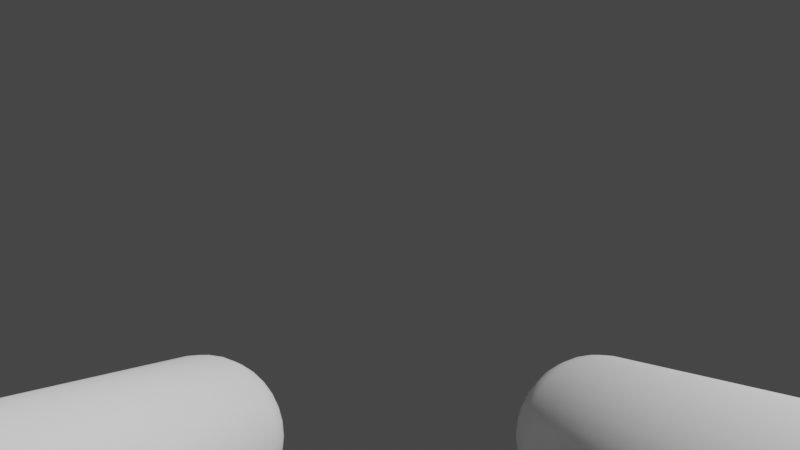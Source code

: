 # Source: CameraViewArms.blend  (saved by Blender 2.91.10; exported with 4.5.12 LTS)
import bpy
from mathutils import Matrix  # noqa: F401  (used for matrix-valued properties, if any)

bpy.ops.wm.read_factory_settings(use_empty=True)
scene = bpy.context.scene
scene.name = 'Scene'

# ---- collections
col_collection = bpy.data.collections.new('Collection'); scene.collection.children.link(col_collection)

# ---- materials (node trees are filled in below, after node groups)
mat_cameraarms = bpy.data.materials.new('CameraArms')
mat_cameraarms.alpha_threshold = 0.0
mat_cameraarms.use_transparent_shadow = False
mat_cameraarms.line_color = (0.0, 0.0, 0.0, 1.0)

# ---- material node trees

# ---- world
world_world = bpy.data.worlds.new('World'); scene.world = world_world
world_world.use_nodes = True; world_world.node_tree.nodes.clear()
_N = world_world.node_tree.nodes; _L = world_world.node_tree.links
n0 = _N.new('ShaderNodeOutputWorld'); n0.name = 'World Output'; n0.location = (300, 300)
n1 = _N.new('ShaderNodeBackground'); n1.name = 'Background'; n1.location = (10, 300)
n1.inputs[0].default_value = (0.05088, 0.05088, 0.05088, 1.0)
_L.new(n1.outputs[0], n0.inputs[0])
n0.is_active_output = True
world_world.color = (0.05088, 0.05088, 0.05088)
world_world.use_sun_shadow = False
world_world.sun_shadow_jitter_overblur = 0.0

# ---- cameras
cam_camera_001 = bpy.data.cameras.new('Camera.001')

# ---- meshes
me_cylinder = bpy.data.meshes.new('Cylinder')
me_cylinder.from_pydata([(0.3247, 0.3597, -0.2118), (0.563, -0.3597, -0.2118), (0.3497, 0.3681, -0.2145), (0.5881, -0.3514, -0.2144), (0.3737, 0.3761, -0.2222), (0.6123, -0.3434, -0.2221), (0.3959, 0.3835, -0.2347), (0.6345, -0.336, -0.2346), (0.4153, 0.3899, -0.2515), (0.6541, -0.3296, -0.2515), (0.4312, 0.3952, -0.2719), (0.6701, -0.3243, -0.2721), (0.4431, 0.3992, -0.2953), (0.682, -0.3203, -0.2955), (0.4504, 0.4016, -0.3206), (0.6893, -0.3179, -0.321), (0.4528, 0.4024, -0.3469), (0.6918, -0.3171, -0.3474), (0.4504, 0.4016, -0.3733), (0.6893, -0.3179, -0.3739), (0.4431, 0.3992, -0.3986), (0.682, -0.3203, -0.3993), (0.4312, 0.3952, -0.4219), (0.6701, -0.3243, -0.4228), (0.4153, 0.3899, -0.4424), (0.6541, -0.3296, -0.4433), (0.3959, 0.3835, -0.4592), (0.6345, -0.336, -0.4602), (0.3737, 0.3761, -0.4716), (0.6123, -0.3434, -0.4728), (0.3497, 0.3681, -0.4793), (0.5881, -0.3514, -0.4805), (0.3247, 0.3598, -0.4819), (0.563, -0.3597, -0.4831), (0.2997, 0.3515, -0.4793), (0.5379, -0.3681, -0.4805), (0.2757, 0.3435, -0.4716), (0.5137, -0.3761, -0.4728), (0.2535, 0.3362, -0.4592), (0.4914, -0.3834, -0.4602), (0.2341, 0.3297, -0.4424), (0.4719, -0.3899, -0.4433), (0.2182, 0.3244, -0.4219), (0.4559, -0.3952, -0.4228), (0.2063, 0.3205, -0.3986), (0.444, -0.3991, -0.3993), (0.1991, 0.318, -0.3733), (0.4367, -0.4016, -0.3739), (0.1966, 0.3172, -0.3469), (0.4342, -0.4024, -0.3474), (0.1991, 0.318, -0.3206), (0.4367, -0.4016, -0.321), (0.2063, 0.3205, -0.2953), (0.444, -0.3991, -0.2955), (0.2182, 0.3244, -0.2719), (0.4559, -0.3952, -0.2721), (0.2341, 0.3297, -0.2515), (0.4719, -0.3899, -0.2515), (0.2535, 0.3362, -0.2347), (0.4914, -0.3834, -0.2346), (0.2757, 0.3435, -0.2222), (0.5137, -0.3761, -0.2221), (0.2997, 0.3515, -0.2145), (0.5379, -0.3681, -0.2144), (0.3247, 0.3599, -0.212), (0.3164, 0.3848, -0.2146), (0.2893, 0.4659, -0.2718), (0.3408, 0.3929, -0.2172), (0.3314, 0.4163, -0.2247), (0.3217, 0.4376, -0.2368), (0.3122, 0.4559, -0.2532), (0.3031, 0.4705, -0.2732), (0.2949, 0.4808, -0.296), (0.2878, 0.4865, -0.3207), (0.3642, 0.4007, -0.2247), (0.3535, 0.4237, -0.2317), (0.3416, 0.4442, -0.2432), (0.3291, 0.4615, -0.2586), (0.3164, 0.4749, -0.2774), (0.3041, 0.4839, -0.2989), (0.2925, 0.4881, -0.3222), (0.3858, 0.4079, -0.2368), (0.3738, 0.4305, -0.2432), (0.3599, 0.4503, -0.2535), (0.3447, 0.4667, -0.2674), (0.3287, 0.479, -0.2843), (0.3125, 0.4867, -0.3037), (0.2968, 0.4895, -0.3246), (0.4048, 0.4142, -0.2532), (0.3917, 0.4364, -0.2586), (0.376, 0.4557, -0.2674), (0.3583, 0.4713, -0.2792), (0.3394, 0.4826, -0.2936), (0.3199, 0.4891, -0.3101), (0.3006, 0.4908, -0.3279), (0.4203, 0.4194, -0.2732), (0.4063, 0.4413, -0.2774), (0.3892, 0.4601, -0.2843), (0.3696, 0.475, -0.2936), (0.3482, 0.4855, -0.3049), (0.326, 0.4912, -0.3178), (0.3037, 0.4918, -0.3318), (0.4319, 0.4233, -0.296), (0.4172, 0.445, -0.2989), (0.399, 0.4634, -0.3037), (0.3779, 0.4778, -0.3101), (0.3548, 0.4877, -0.3178), (0.3305, 0.4927, -0.3267), (0.306, 0.4926, -0.3364), (0.439, 0.4257, -0.3207), (0.4239, 0.4472, -0.3222), (0.405, 0.4654, -0.3246), (0.383, 0.4795, -0.3279), (0.3588, 0.489, -0.3318), (0.3332, 0.4936, -0.3364), (0.3074, 0.493, -0.3413), (0.4414, 0.4265, -0.3464), (0.4262, 0.4479, -0.3464), (0.407, 0.4661, -0.3464), (0.3847, 0.4801, -0.3464), (0.3601, 0.4895, -0.3464), (0.3342, 0.4939, -0.3464), (0.3079, 0.4932, -0.3464), (0.439, 0.4257, -0.3721), (0.4239, 0.4472, -0.3706), (0.405, 0.4654, -0.3682), (0.383, 0.4795, -0.3649), (0.3588, 0.489, -0.361), (0.3332, 0.4936, -0.3564), (0.3074, 0.493, -0.3515), (0.4319, 0.4233, -0.3968), (0.4172, 0.445, -0.3939), (0.399, 0.4634, -0.3892), (0.3779, 0.4778, -0.3828), (0.3548, 0.4877, -0.375), (0.3305, 0.4927, -0.3661), (0.306, 0.4926, -0.3564), (0.4203, 0.4194, -0.4196), (0.4063, 0.4413, -0.4154), (0.3892, 0.4601, -0.4085), (0.3696, 0.475, -0.3992), (0.3482, 0.4855, -0.3879), (0.326, 0.4912, -0.375), (0.3037, 0.4918, -0.361), (0.4048, 0.4142, -0.4396), (0.3917, 0.4364, -0.4342), (0.376, 0.4557, -0.4254), (0.3583, 0.4713, -0.4136), (0.3394, 0.4826, -0.3992), (0.3199, 0.4891, -0.3828), (0.3006, 0.4908, -0.3649), (0.3858, 0.4079, -0.456), (0.3738, 0.4305, -0.4496), (0.3599, 0.4503, -0.4393), (0.3447, 0.4667, -0.4254), (0.3287, 0.479, -0.4085), (0.3125, 0.4867, -0.3892), (0.2968, 0.4895, -0.3682), (0.2822, 0.4873, -0.3464), (0.3642, 0.4007, -0.4682), (0.3535, 0.4237, -0.4611), (0.3416, 0.4442, -0.4496), (0.3291, 0.4615, -0.4342), (0.3164, 0.4749, -0.4154), (0.3041, 0.4839, -0.3939), (0.2925, 0.4881, -0.3706), (0.3408, 0.3929, -0.4757), (0.3314, 0.4163, -0.4682), (0.3217, 0.4376, -0.456), (0.3122, 0.4559, -0.4396), (0.3031, 0.4705, -0.4196), (0.2949, 0.4808, -0.3968), (0.2878, 0.4865, -0.3721), (0.3164, 0.3848, -0.4782), (0.3084, 0.4087, -0.4705), (0.3011, 0.4307, -0.4581), (0.2946, 0.45, -0.4414), (0.2893, 0.4659, -0.4211), (0.2854, 0.4776, -0.3978), (0.283, 0.4849, -0.3726), (0.292, 0.3766, -0.4757), (0.2854, 0.401, -0.4682), (0.2804, 0.4238, -0.456), (0.277, 0.4441, -0.4396), (0.2755, 0.4613, -0.4196), (0.2759, 0.4745, -0.3968), (0.2781, 0.4833, -0.3721), (0.2686, 0.3688, -0.4682), (0.2634, 0.3936, -0.4611), (0.2605, 0.4172, -0.4496), (0.2601, 0.4385, -0.4342), (0.2622, 0.4568, -0.4154), (0.2667, 0.4714, -0.3939), (0.2735, 0.4817, -0.3706), (0.2469, 0.3616, -0.456), (0.243, 0.3868, -0.4496), (0.2422, 0.4111, -0.4393), (0.2446, 0.4333, -0.4254), (0.25, 0.4527, -0.4085), (0.2583, 0.4686, -0.3892), (0.2692, 0.4803, -0.3682), (0.228, 0.3553, -0.4396), (0.2252, 0.3809, -0.4342), (0.2261, 0.4057, -0.4254), (0.2309, 0.4288, -0.4136), (0.2393, 0.4492, -0.3992), (0.2509, 0.4661, -0.3828), (0.2654, 0.479, -0.3649), (0.2125, 0.3501, -0.4196), (0.2105, 0.376, -0.4154), (0.213, 0.4013, -0.4085), (0.2197, 0.425, -0.3992), (0.2305, 0.4462, -0.3879), (0.2449, 0.4641, -0.375), (0.2623, 0.478, -0.361), (0.2009, 0.3462, -0.3968), (0.1996, 0.3724, -0.3939), (0.2032, 0.398, -0.3892), (0.2114, 0.4222, -0.3828), (0.2239, 0.444, -0.375), (0.2403, 0.4626, -0.3661), (0.26, 0.4772, -0.3564), (0.1938, 0.3439, -0.3721), (0.1929, 0.3701, -0.3706), (0.1971, 0.396, -0.3682), (0.2062, 0.4205, -0.3649), (0.2199, 0.4427, -0.361), (0.2376, 0.4617, -0.3564), (0.2586, 0.4768, -0.3515), (0.1914, 0.3431, -0.3464), (0.1907, 0.3694, -0.3464), (0.1951, 0.3953, -0.3464), (0.2045, 0.4199, -0.3464), (0.2185, 0.4422, -0.3464), (0.2366, 0.4614, -0.3464), (0.2581, 0.4766, -0.3464), (0.1938, 0.3439, -0.3207), (0.1929, 0.3701, -0.3222), (0.1971, 0.396, -0.3246), (0.2062, 0.4205, -0.3279), (0.2199, 0.4427, -0.3318), (0.2376, 0.4617, -0.3364), (0.2586, 0.4768, -0.3413), (0.2009, 0.3462, -0.296), (0.1996, 0.3724, -0.2989), (0.2032, 0.398, -0.3037), (0.2114, 0.4222, -0.3101), (0.2239, 0.444, -0.3178), (0.2403, 0.4626, -0.3267), (0.26, 0.4772, -0.3364), (0.2125, 0.3501, -0.2732), (0.2105, 0.376, -0.2774), (0.213, 0.4013, -0.2843), (0.2197, 0.425, -0.2936), (0.2305, 0.4462, -0.3049), (0.2449, 0.4641, -0.3178), (0.2623, 0.478, -0.3318), (0.228, 0.3553, -0.2532), (0.2252, 0.3809, -0.2586), (0.2261, 0.4057, -0.2674), (0.2309, 0.4288, -0.2792), (0.2393, 0.4492, -0.2936), (0.2509, 0.4661, -0.3101), (0.2654, 0.479, -0.3279), (0.2469, 0.3616, -0.2368), (0.243, 0.3868, -0.2432), (0.2422, 0.4111, -0.2535), (0.2446, 0.4333, -0.2674), (0.25, 0.4527, -0.2843), (0.2583, 0.4686, -0.3037), (0.2692, 0.4803, -0.3246), (0.2686, 0.3688, -0.2247), (0.2634, 0.3936, -0.2317), (0.2605, 0.4172, -0.2432), (0.2601, 0.4385, -0.2586), (0.2622, 0.4568, -0.2774), (0.2667, 0.4714, -0.2989), (0.2735, 0.4817, -0.3222), (0.292, 0.3766, -0.2172), (0.2854, 0.401, -0.2247), (0.2804, 0.4238, -0.2368), (0.277, 0.4441, -0.2532), (0.2755, 0.4613, -0.2732), (0.2759, 0.4745, -0.296), (0.2781, 0.4833, -0.3207), (0.3084, 0.4087, -0.2223), (0.3011, 0.4307, -0.2347), (0.2946, 0.45, -0.2514), (0.2854, 0.4776, -0.295), (0.283, 0.4849, -0.3202)], [], [(0, 1, 3, 2), (2, 3, 5, 4), (4, 5, 7, 6), (6, 7, 9, 8), (8, 9, 11, 10), (10, 11, 13, 12), (12, 13, 15, 14), (14, 15, 17, 16), (16, 17, 19, 18), (18, 19, 21, 20), (20, 21, 23, 22), (22, 23, 25, 24), (24, 25, 27, 26), (26, 27, 29, 28), (28, 29, 31, 30), (30, 31, 33, 32), (32, 33, 35, 34), (34, 35, 37, 36), (36, 37, 39, 38), (38, 39, 41, 40), (40, 41, 43, 42), (42, 43, 45, 44), (44, 45, 47, 46), (46, 47, 49, 48), (48, 49, 51, 50), (50, 51, 53, 52), (52, 53, 55, 54), (54, 55, 57, 56), (56, 57, 59, 58), (58, 59, 61, 60), (3, 1, 63, 61, 59, 57, 55, 53, 51, 49, 47, 45, 43, 41, 39, 37, 35, 33, 31, 29, 27, 25, 23, 21, 19, 17, 15, 13, 11, 9, 7, 5), (60, 61, 63, 62), (62, 63, 1, 0), (287, 286, 69, 70), (66, 287, 70, 71), (288, 66, 71, 72), (289, 288, 72, 73), (158, 289, 73), (65, 64, 2, 67), (285, 65, 67, 68), (286, 285, 68, 69), (69, 68, 75, 76), (70, 69, 76, 77), (71, 70, 77, 78), (72, 71, 78, 79), (73, 72, 79, 80), (158, 73, 80), (67, 2, 4, 74), (68, 67, 74, 75), (80, 79, 86, 87), (158, 80, 87), (74, 4, 6, 81), (75, 74, 81, 82), (76, 75, 82, 83), (77, 76, 83, 84), (78, 77, 84, 85), (79, 78, 85, 86), (83, 82, 89, 90), (84, 83, 90, 91), (85, 84, 91, 92), (86, 85, 92, 93), (87, 86, 93, 94), (158, 87, 94), (81, 6, 8, 88), (82, 81, 88, 89), (94, 93, 100, 101), (158, 94, 101), (88, 8, 10, 95), (89, 88, 95, 96), (90, 89, 96, 97), (91, 90, 97, 98), (92, 91, 98, 99), (93, 92, 99, 100), (98, 97, 104, 105), (99, 98, 105, 106), (100, 99, 106, 107), (101, 100, 107, 108), (158, 101, 108), (95, 10, 12, 102), (96, 95, 102, 103), (97, 96, 103, 104), (158, 108, 115), (102, 12, 14, 109), (103, 102, 109, 110), (104, 103, 110, 111), (105, 104, 111, 112), (106, 105, 112, 113), (107, 106, 113, 114), (108, 107, 114, 115), (113, 112, 119, 120), (114, 113, 120, 121), (115, 114, 121, 122), (158, 115, 122), (109, 14, 16, 116), (110, 109, 116, 117), (111, 110, 117, 118), (112, 111, 118, 119), (116, 16, 18, 123), (117, 116, 123, 124), (118, 117, 124, 125), (119, 118, 125, 126), (120, 119, 126, 127), (121, 120, 127, 128), (122, 121, 128, 129), (158, 122, 129), (127, 126, 133, 134), (128, 127, 134, 135), (129, 128, 135, 136), (158, 129, 136), (123, 18, 20, 130), (124, 123, 130, 131), (125, 124, 131, 132), (126, 125, 132, 133), (131, 130, 137, 138), (132, 131, 138, 139), (133, 132, 139, 140), (134, 133, 140, 141), (135, 134, 141, 142), (136, 135, 142, 143), (158, 136, 143), (130, 20, 22, 137), (142, 141, 148, 149), (143, 142, 149, 150), (158, 143, 150), (137, 22, 24, 144), (138, 137, 144, 145), (139, 138, 145, 146), (140, 139, 146, 147), (141, 140, 147, 148), (145, 144, 151, 152), (146, 145, 152, 153), (147, 146, 153, 154), (148, 147, 154, 155), (149, 148, 155, 156), (150, 149, 156, 157), (158, 150, 157), (144, 24, 26, 151), (156, 155, 163, 164), (157, 156, 164, 165), (158, 157, 165), (151, 26, 28, 159), (152, 151, 159, 160), (153, 152, 160, 161), (154, 153, 161, 162), (155, 154, 162, 163), (161, 160, 167, 168), (162, 161, 168, 169), (163, 162, 169, 170), (164, 163, 170, 171), (165, 164, 171, 172), (158, 165, 172), (159, 28, 30, 166), (160, 159, 166, 167), (172, 171, 178, 179), (158, 172, 179), (166, 30, 32, 173), (167, 166, 173, 174), (168, 167, 174, 175), (169, 168, 175, 176), (170, 169, 176, 177), (171, 170, 177, 178), (176, 175, 182, 183), (177, 176, 183, 184), (178, 177, 184, 185), (179, 178, 185, 186), (158, 179, 186), (173, 32, 34, 180), (174, 173, 180, 181), (175, 174, 181, 182), (158, 186, 193), (180, 34, 36, 187), (181, 180, 187, 188), (182, 181, 188, 189), (183, 182, 189, 190), (184, 183, 190, 191), (185, 184, 191, 192), (186, 185, 192, 193), (190, 189, 196, 197), (191, 190, 197, 198), (192, 191, 198, 199), (193, 192, 199, 200), (158, 193, 200), (187, 36, 38, 194), (188, 187, 194, 195), (189, 188, 195, 196), (158, 200, 207), (194, 38, 40, 201), (195, 194, 201, 202), (196, 195, 202, 203), (197, 196, 203, 204), (198, 197, 204, 205), (199, 198, 205, 206), (200, 199, 206, 207), (205, 204, 211, 212), (206, 205, 212, 213), (207, 206, 213, 214), (158, 207, 214), (201, 40, 42, 208), (202, 201, 208, 209), (203, 202, 209, 210), (204, 203, 210, 211), (208, 42, 44, 215), (209, 208, 215, 216), (210, 209, 216, 217), (211, 210, 217, 218), (212, 211, 218, 219), (213, 212, 219, 220), (214, 213, 220, 221), (158, 214, 221), (219, 218, 225, 226), (220, 219, 226, 227), (221, 220, 227, 228), (158, 221, 228), (215, 44, 46, 222), (216, 215, 222, 223), (217, 216, 223, 224), (218, 217, 224, 225), (223, 222, 229, 230), (224, 223, 230, 231), (225, 224, 231, 232), (226, 225, 232, 233), (227, 226, 233, 234), (228, 227, 234, 235), (158, 228, 235), (222, 46, 48, 229), (234, 233, 240, 241), (235, 234, 241, 242), (158, 235, 242), (229, 48, 50, 236), (230, 229, 236, 237), (231, 230, 237, 238), (232, 231, 238, 239), (233, 232, 239, 240), (238, 237, 244, 245), (239, 238, 245, 246), (240, 239, 246, 247), (241, 240, 247, 248), (242, 241, 248, 249), (158, 242, 249), (236, 50, 52, 243), (237, 236, 243, 244), (249, 248, 255, 256), (158, 249, 256), (243, 52, 54, 250), (244, 243, 250, 251), (245, 244, 251, 252), (246, 245, 252, 253), (247, 246, 253, 254), (248, 247, 254, 255), (252, 251, 258, 259), (253, 252, 259, 260), (254, 253, 260, 261), (255, 254, 261, 262), (256, 255, 262, 263), (158, 256, 263), (250, 54, 56, 257), (251, 250, 257, 258), (263, 262, 269, 270), (158, 263, 270), (257, 56, 58, 264), (258, 257, 264, 265), (259, 258, 265, 266), (260, 259, 266, 267), (261, 260, 267, 268), (262, 261, 268, 269), (267, 266, 273, 274), (268, 267, 274, 275), (269, 268, 275, 276), (270, 269, 276, 277), (158, 270, 277), (264, 58, 60, 271), (265, 264, 271, 272), (266, 265, 272, 273), (158, 277, 284), (271, 60, 62, 278), (272, 271, 278, 279), (273, 272, 279, 280), (274, 273, 280, 281), (275, 274, 281, 282), (276, 275, 282, 283), (277, 276, 283, 284), (281, 280, 286, 287), (282, 281, 287, 66), (283, 282, 66, 288), (284, 283, 288, 289), (158, 284, 289), (278, 62, 64, 65), (279, 278, 65, 285), (280, 279, 285, 286)])
me_cylinder.polygons.foreach_set('use_smooth', [True] * 289)
_uv = me_cylinder.uv_layers.new(name='UVMap')
_uv.uv.foreach_set('vector', [0.2589, 0.394, 0.884, 0.3789, 0.8847, 0.4028, 0.2582, 0.4126, 0.2582, 0.4126, 0.8847, 0.4028, 0.8852, 0.4262, 0.2577, 0.431, 0.2577, 0.431, 0.8852, 0.4262, 0.8855, 0.4497, 0.2566, 0.4496, 0.2566, 0.4496, 0.8855, 0.4497, 0.8858, 0.4732, 0.2549, 0.4685, 0.2549, 0.4685, 0.8858, 0.4732, 0.886, 0.4967, 0.2527, 0.4877, 0.2527, 0.4877, 0.886, 0.4967, 0.8861, 0.5203, 0.2499, 0.5073, 0.2499, 0.5073, 0.8861, 0.5203, 0.8861, 0.5439, 0.2463, 0.5274, 0.2463, 0.5274, 0.8861, 0.5439, 0.886, 0.5675, 0.2421, 0.5479, 0.2421, 0.5479, 0.886, 0.5675, 0.8858, 0.5912, 0.2372, 0.5691, 0.2372, 0.5691, 0.8858, 0.5912, 0.8856, 0.615, 0.2315, 0.591, 0.2315, 0.591, 0.8856, 0.615, 0.8853, 0.6389, 0.225, 0.6138, 0.225, 0.6138, 0.8853, 0.6389, 0.885, 0.6629, 0.2178, 0.6375, 0.2178, 0.6375, 0.885, 0.6629, 0.8846, 0.687, 0.21, 0.6622, 0.21, 0.6622, 0.8846, 0.687, 0.8842, 0.7112, 0.2021, 0.688, 0.2021, 0.688, 0.8842, 0.7112, 0.8836, 0.7355, 0.195, 0.715, 0.195, 0.715, 0.8836, 0.7355, 0.8831, 0.7598, 0.1903, 0.743, 0.1752, 0.05594, 0.8621, 0.0001107, 0.864, 0.02425, 0.1822, 0.08336, 0.1822, 0.08336, 0.864, 0.02425, 0.8658, 0.04829, 0.1913, 0.1094, 0.1913, 0.1094, 0.8658, 0.04829, 0.8676, 0.07222, 0.2008, 0.1341, 0.2008, 0.1341, 0.8676, 0.07222, 0.8693, 0.09606, 0.2098, 0.1577, 0.2098, 0.1577, 0.8693, 0.09606, 0.8709, 0.1198, 0.2181, 0.1803, 0.2181, 0.1803, 0.8709, 0.1198, 0.8725, 0.1435, 0.2255, 0.202, 0.2255, 0.202, 0.8725, 0.1435, 0.874, 0.1672, 0.232, 0.223, 0.232, 0.223, 0.874, 0.1672, 0.8755, 0.1907, 0.2376, 0.2434, 0.2376, 0.2434, 0.8755, 0.1907, 0.8769, 0.2142, 0.2424, 0.2632, 0.2424, 0.2632, 0.8769, 0.2142, 0.8782, 0.2377, 0.2466, 0.2826, 0.2466, 0.2826, 0.8782, 0.2377, 0.8794, 0.2612, 0.25, 0.3016, 0.25, 0.3016, 0.8794, 0.2612, 0.8805, 0.2846, 0.2528, 0.3203, 0.2528, 0.3203, 0.8805, 0.2846, 0.8816, 0.308, 0.255, 0.3389, 0.255, 0.3389, 0.8816, 0.308, 0.8825, 0.3315, 0.2566, 0.3573, 0.24, 0.8918, 0.2353, 0.9149, 0.2263, 0.9368, 0.2132, 0.9564, 0.1965, 0.9731, 0.1768, 0.9862, 0.155, 0.9953, 0.1318, 0.9999, 0.1082, 0.9999, 0.08505, 0.9953, 0.06323, 0.9862, 0.04359, 0.9731, 0.02688, 0.9564, 0.01376, 0.9368, 0.004719, 0.9149, 0.0001107, 0.8918, 0.0001107, 0.8682, 0.004719, 0.845, 0.01376, 0.8232, 0.02688, 0.8035, 0.04359, 0.7868, 0.06323, 0.7737, 0.08505, 0.7647, 0.1082, 0.76, 0.1318, 0.76, 0.155, 0.7647, 0.1768, 0.7737, 0.1965, 0.7868, 0.2132, 0.8035, 0.2263, 0.8232, 0.2353, 0.845, 0.24, 0.8682, 0.2566, 0.3573, 0.8825, 0.3315, 0.8833, 0.3549, 0.2577, 0.3756, 0.2577, 0.3756, 0.8833, 0.3549, 0.884, 0.3789, 0.2589, 0.394, 0.1824, 0.3946, 0.2031, 0.3945, 0.2028, 0.4108, 0.1821, 0.41, 0.1587, 0.3946, 0.1824, 0.3946, 0.1821, 0.41, 0.1582, 0.4088, 0.129, 0.3944, 0.1587, 0.3946, 0.1582, 0.4088, 0.1283, 0.407, 0.08409, 0.3936, 0.129, 0.3944, 0.1283, 0.407, 0.08319, 0.4037, 0.2635, 0.7833, 0.2746, 0.7628, 0.2784, 0.7653, 0.2402, 0.3943, 0.2586, 0.394, 0.2582, 0.4126, 0.2401, 0.412, 0.222, 0.3944, 0.2402, 0.3943, 0.2401, 0.412, 0.2218, 0.4115, 0.2031, 0.3945, 0.222, 0.3944, 0.2218, 0.4115, 0.2028, 0.4108, 0.2028, 0.4108, 0.2218, 0.4115, 0.221, 0.4287, 0.2019, 0.4273, 0.1821, 0.41, 0.2028, 0.4108, 0.2019, 0.4273, 0.1811, 0.4255, 0.1582, 0.4088, 0.1821, 0.41, 0.1811, 0.4255, 0.157, 0.4231, 0.1283, 0.407, 0.1582, 0.4088, 0.157, 0.4231, 0.1269, 0.4197, 0.08319, 0.4037, 0.1283, 0.407, 0.1269, 0.4197, 0.08175, 0.4137, 0.2635, 0.7833, 0.2784, 0.7653, 0.2816, 0.7686, 0.2401, 0.412, 0.2582, 0.4126, 0.2577, 0.431, 0.2393, 0.4299, 0.2218, 0.4115, 0.2401, 0.412, 0.2393, 0.4299, 0.221, 0.4287, 0.08175, 0.4137, 0.1269, 0.4197, 0.1253, 0.4324, 0.07975, 0.4237, 0.2635, 0.7833, 0.2816, 0.7686, 0.2842, 0.7724, 0.2393, 0.4299, 0.2577, 0.431, 0.2566, 0.4496, 0.2381, 0.4478, 0.221, 0.4287, 0.2393, 0.4299, 0.2381, 0.4478, 0.2195, 0.446, 0.2019, 0.4273, 0.221, 0.4287, 0.2195, 0.446, 0.2002, 0.4438, 0.1811, 0.4255, 0.2019, 0.4273, 0.2002, 0.4438, 0.1791, 0.4411, 0.157, 0.4231, 0.1811, 0.4255, 0.1791, 0.4411, 0.1552, 0.4375, 0.1269, 0.4197, 0.157, 0.4231, 0.1552, 0.4375, 0.1253, 0.4324, 0.2002, 0.4438, 0.2195, 0.446, 0.2174, 0.4635, 0.1978, 0.4605, 0.1791, 0.4411, 0.2002, 0.4438, 0.1978, 0.4605, 0.1766, 0.4567, 0.1552, 0.4375, 0.1791, 0.4411, 0.1766, 0.4567, 0.1524, 0.4518, 0.1253, 0.4324, 0.1552, 0.4375, 0.1524, 0.4518, 0.1225, 0.445, 0.07975, 0.4237, 0.1253, 0.4324, 0.1225, 0.445, 0.07814, 0.4339, 0.2635, 0.7833, 0.2842, 0.7724, 0.2859, 0.7766, 0.2381, 0.4478, 0.2566, 0.4496, 0.2549, 0.4685, 0.2361, 0.4661, 0.2195, 0.446, 0.2381, 0.4478, 0.2361, 0.4661, 0.2174, 0.4635, 0.07814, 0.4339, 0.1225, 0.445, 0.1189, 0.4576, 0.07503, 0.4435, 0.2635, 0.7833, 0.2859, 0.7766, 0.2868, 0.7811, 0.2361, 0.4661, 0.2549, 0.4685, 0.2527, 0.4877, 0.2336, 0.4846, 0.2174, 0.4635, 0.2361, 0.4661, 0.2336, 0.4846, 0.2145, 0.4813, 0.1978, 0.4605, 0.2174, 0.4635, 0.2145, 0.4813, 0.1947, 0.4773, 0.1766, 0.4567, 0.1978, 0.4605, 0.1947, 0.4773, 0.1732, 0.4725, 0.1524, 0.4518, 0.1766, 0.4567, 0.1732, 0.4725, 0.1489, 0.4663, 0.1225, 0.445, 0.1524, 0.4518, 0.1489, 0.4663, 0.1189, 0.4576, 0.1732, 0.4725, 0.1947, 0.4773, 0.1906, 0.4945, 0.1691, 0.4884, 0.1489, 0.4663, 0.1732, 0.4725, 0.1691, 0.4884, 0.1445, 0.4807, 0.1189, 0.4576, 0.1489, 0.4663, 0.1445, 0.4807, 0.1145, 0.4701, 0.07503, 0.4435, 0.1189, 0.4576, 0.1145, 0.4701, 0.07218, 0.4532, 0.2635, 0.7833, 0.2868, 0.7811, 0.2868, 0.7856, 0.2336, 0.4846, 0.2527, 0.4877, 0.2499, 0.5073, 0.2304, 0.5034, 0.2145, 0.4813, 0.2336, 0.4846, 0.2304, 0.5034, 0.2109, 0.4993, 0.1947, 0.4773, 0.2145, 0.4813, 0.2109, 0.4993, 0.1906, 0.4945, 0.2635, 0.7833, 0.2868, 0.7856, 0.2859, 0.7901, 0.2304, 0.5034, 0.2499, 0.5073, 0.2463, 0.5274, 0.2263, 0.5227, 0.2109, 0.4993, 0.2304, 0.5034, 0.2263, 0.5227, 0.2064, 0.5177, 0.1906, 0.4945, 0.2109, 0.4993, 0.2064, 0.5177, 0.186, 0.5118, 0.1691, 0.4884, 0.1906, 0.4945, 0.186, 0.5118, 0.1638, 0.5046, 0.1445, 0.4807, 0.1691, 0.4884, 0.1638, 0.5046, 0.1391, 0.4953, 0.1145, 0.4701, 0.1445, 0.4807, 0.1391, 0.4953, 0.1093, 0.4824, 0.07218, 0.4532, 0.1145, 0.4701, 0.1093, 0.4824, 0.0679, 0.4623, 0.1391, 0.4953, 0.1638, 0.5046, 0.1577, 0.5209, 0.1327, 0.5098, 0.1093, 0.4824, 0.1391, 0.4953, 0.1327, 0.5098, 0.1031, 0.4946, 0.0679, 0.4623, 0.1093, 0.4824, 0.1031, 0.4946, 0.06295, 0.4711, 0.2635, 0.7833, 0.2859, 0.7901, 0.2842, 0.7943, 0.2263, 0.5227, 0.2463, 0.5274, 0.2421, 0.5479, 0.2215, 0.5424, 0.2064, 0.5177, 0.2263, 0.5227, 0.2215, 0.5424, 0.2011, 0.5365, 0.186, 0.5118, 0.2064, 0.5177, 0.2011, 0.5365, 0.18, 0.5295, 0.1638, 0.5046, 0.186, 0.5118, 0.18, 0.5295, 0.1577, 0.5209, 0.2215, 0.5424, 0.2421, 0.5479, 0.2372, 0.5691, 0.2159, 0.5627, 0.2011, 0.5365, 0.2215, 0.5424, 0.2159, 0.5627, 0.1948, 0.5559, 0.18, 0.5295, 0.2011, 0.5365, 0.1948, 0.5559, 0.1732, 0.5477, 0.1577, 0.5209, 0.18, 0.5295, 0.1732, 0.5477, 0.1503, 0.5375, 0.1327, 0.5098, 0.1577, 0.5209, 0.1503, 0.5375, 0.125, 0.5244, 0.1031, 0.4946, 0.1327, 0.5098, 0.125, 0.5244, 0.09612, 0.5066, 0.06295, 0.4711, 0.1031, 0.4946, 0.09612, 0.5066, 0.05798, 0.4799, 0.2635, 0.7833, 0.2842, 0.7943, 0.2816, 0.7981, 0.125, 0.5244, 0.1503, 0.5375, 0.1418, 0.5543, 0.1161, 0.5389, 0.09612, 0.5066, 0.125, 0.5244, 0.1161, 0.5389, 0.08763, 0.5181, 0.05798, 0.4799, 0.09612, 0.5066, 0.08763, 0.5181, 0.05228, 0.4881, 0.2635, 0.7833, 0.2816, 0.7981, 0.2784, 0.8014, 0.2159, 0.5627, 0.2372, 0.5691, 0.2315, 0.591, 0.2094, 0.5838, 0.1948, 0.5559, 0.2159, 0.5627, 0.2094, 0.5838, 0.1876, 0.5758, 0.1732, 0.5477, 0.1948, 0.5559, 0.1876, 0.5758, 0.1651, 0.5663, 0.1503, 0.5375, 0.1732, 0.5477, 0.1651, 0.5663, 0.1418, 0.5543, 0.1876, 0.5758, 0.2094, 0.5838, 0.202, 0.6057, 0.1791, 0.5965, 0.1651, 0.5663, 0.1876, 0.5758, 0.1791, 0.5965, 0.1557, 0.5855, 0.1418, 0.5543, 0.1651, 0.5663, 0.1557, 0.5855, 0.1315, 0.5716, 0.1161, 0.5389, 0.1418, 0.5543, 0.1315, 0.5716, 0.1059, 0.5535, 0.08763, 0.5181, 0.1161, 0.5389, 0.1059, 0.5535, 0.07793, 0.5293, 0.05228, 0.4881, 0.08763, 0.5181, 0.07793, 0.5293, 0.04539, 0.4952, 0.2635, 0.7833, 0.2784, 0.8014, 0.2746, 0.8039, 0.2094, 0.5838, 0.2315, 0.591, 0.225, 0.6138, 0.202, 0.6057, 0.07793, 0.5293, 0.1059, 0.5535, 0.09359, 0.568, 0.067, 0.5399, 0.04539, 0.4952, 0.07793, 0.5293, 0.067, 0.5399, 0.03775, 0.5015, 0.2635, 0.7833, 0.2746, 0.8039, 0.2704, 0.8057, 0.202, 0.6057, 0.225, 0.6138, 0.2178, 0.6375, 0.1936, 0.6286, 0.1791, 0.5965, 0.202, 0.6057, 0.1936, 0.6286, 0.1695, 0.6183, 0.1557, 0.5855, 0.1791, 0.5965, 0.1695, 0.6183, 0.1448, 0.6056, 0.1315, 0.5716, 0.1557, 0.5855, 0.1448, 0.6056, 0.1196, 0.5892, 0.1059, 0.5535, 0.1315, 0.5716, 0.1196, 0.5892, 0.09359, 0.568, 0.1695, 0.6183, 0.1936, 0.6286, 0.1843, 0.6527, 0.1585, 0.6413, 0.1448, 0.6056, 0.1695, 0.6183, 0.1585, 0.6413, 0.1321, 0.6267, 0.1196, 0.5892, 0.1448, 0.6056, 0.1321, 0.6267, 0.1055, 0.6074, 0.09359, 0.568, 0.1196, 0.5892, 0.1055, 0.6074, 0.07936, 0.5823, 0.067, 0.5399, 0.09359, 0.568, 0.07936, 0.5823, 0.05407, 0.5497, 0.03775, 0.5015, 0.067, 0.5399, 0.05407, 0.5497, 0.02934, 0.507, 0.2635, 0.7833, 0.2704, 0.8057, 0.266, 0.8066, 0.1936, 0.6286, 0.2178, 0.6375, 0.21, 0.6622, 0.1843, 0.6527, 0.05407, 0.5497, 0.07936, 0.5823, 0.06245, 0.5963, 0.03924, 0.5583, 0.02934, 0.507, 0.05407, 0.5497, 0.03924, 0.5583, 0.02021, 0.5114, 0.2635, 0.7833, 0.266, 0.8066, 0.2614, 0.8067, 0.1843, 0.6527, 0.21, 0.6622, 0.2021, 0.688, 0.1744, 0.6786, 0.1585, 0.6413, 0.1843, 0.6527, 0.1744, 0.6786, 0.146, 0.6662, 0.1321, 0.6267, 0.1585, 0.6413, 0.146, 0.6662, 0.1172, 0.6494, 0.1055, 0.6074, 0.1321, 0.6267, 0.1172, 0.6494, 0.08863, 0.6264, 0.07936, 0.5823, 0.1055, 0.6074, 0.08863, 0.6264, 0.06245, 0.5963, 0.1172, 0.6494, 0.146, 0.6662, 0.1319, 0.6941, 0.09959, 0.6743, 0.08863, 0.6264, 0.1172, 0.6494, 0.09959, 0.6743, 0.06785, 0.6466, 0.06245, 0.5963, 0.08863, 0.6264, 0.06785, 0.6466, 0.04181, 0.6097, 0.03924, 0.5583, 0.06245, 0.5963, 0.04181, 0.6097, 0.0224, 0.5654, 0.02021, 0.5114, 0.03924, 0.5583, 0.0224, 0.5654, 0.01037, 0.5147, 0.2635, 0.7833, 0.2614, 0.8067, 0.2569, 0.8058, 0.1744, 0.6786, 0.2021, 0.688, 0.195, 0.715, 0.1644, 0.7068, 0.146, 0.6662, 0.1744, 0.6786, 0.1644, 0.7068, 0.1319, 0.6941, 0.01037, 0.5147, 0.0224, 0.5654, 0.003287, 0.5701, 0.0001107, 0.5162, 0.2635, 0.7833, 0.2569, 0.8058, 0.2527, 0.8041, 0.1644, 0.7068, 0.195, 0.715, 0.1903, 0.743, 0.1552, 0.7388, 0.1319, 0.6941, 0.1644, 0.7068, 0.1552, 0.7388, 0.1164, 0.7263, 0.09959, 0.6743, 0.1319, 0.6941, 0.1164, 0.7263, 0.07766, 0.703, 0.06785, 0.6466, 0.09959, 0.6743, 0.07766, 0.703, 0.04231, 0.668, 0.04181, 0.6097, 0.06785, 0.6466, 0.04231, 0.668, 0.01615, 0.622, 0.0224, 0.5654, 0.04181, 0.6097, 0.01615, 0.622, 0.003287, 0.5701, 0.04401, 0.1426, 0.07164, 0.1073, 0.09468, 0.1314, 0.06873, 0.1595, 0.02479, 0.1848, 0.04401, 0.1426, 0.06873, 0.1595, 0.0474, 0.1941, 0.01552, 0.2306, 0.02479, 0.1848, 0.0474, 0.1941, 0.0325, 0.2341, 0.01397, 0.2777, 0.01552, 0.2306, 0.0325, 0.2341, 0.02309, 0.2788, 0.2635, 0.7833, 0.252, 0.8038, 0.2483, 0.8011, 0.1398, 0.06339, 0.1752, 0.05594, 0.1822, 0.08336, 0.153, 0.0943, 0.1047, 0.08084, 0.1398, 0.06339, 0.153, 0.0943, 0.1234, 0.1099, 0.07164, 0.1073, 0.1047, 0.08084, 0.1234, 0.1099, 0.09468, 0.1314, 0.2635, 0.7833, 0.2483, 0.8011, 0.2451, 0.7979, 0.153, 0.0943, 0.1822, 0.08336, 0.1913, 0.1094, 0.1653, 0.1208, 0.1234, 0.1099, 0.153, 0.0943, 0.1653, 0.1208, 0.1392, 0.135, 0.09468, 0.1314, 0.1234, 0.1099, 0.1392, 0.135, 0.1134, 0.1531, 0.06873, 0.1595, 0.09468, 0.1314, 0.1134, 0.1531, 0.08877, 0.1762, 0.0474, 0.1941, 0.06873, 0.1595, 0.08877, 0.1762, 0.06633, 0.205, 0.0325, 0.2341, 0.0474, 0.1941, 0.06633, 0.205, 0.04761, 0.2398, 0.02309, 0.2788, 0.0325, 0.2341, 0.04761, 0.2398, 0.0317, 0.2813, 0.08877, 0.1762, 0.1134, 0.1531, 0.1288, 0.1732, 0.1054, 0.1927, 0.06633, 0.205, 0.08877, 0.1762, 0.1054, 0.1927, 0.08269, 0.217, 0.04761, 0.2398, 0.06633, 0.205, 0.08269, 0.217, 0.06104, 0.2473, 0.0317, 0.2813, 0.04761, 0.2398, 0.06104, 0.2473, 0.03976, 0.2853, 0.2635, 0.7833, 0.2451, 0.7979, 0.2427, 0.794, 0.1653, 0.1208, 0.1913, 0.1094, 0.2008, 0.1341, 0.1767, 0.145, 0.1392, 0.135, 0.1653, 0.1208, 0.1767, 0.145, 0.1526, 0.1575, 0.1134, 0.1531, 0.1392, 0.135, 0.1526, 0.1575, 0.1288, 0.1732, 0.2635, 0.7833, 0.2427, 0.794, 0.241, 0.7898, 0.1767, 0.145, 0.2008, 0.1341, 0.2098, 0.1577, 0.1872, 0.1677, 0.1526, 0.1575, 0.1767, 0.145, 0.1872, 0.1677, 0.1646, 0.1788, 0.1288, 0.1732, 0.1526, 0.1575, 0.1646, 0.1788, 0.1421, 0.1923, 0.1054, 0.1927, 0.1288, 0.1732, 0.1421, 0.1923, 0.1195, 0.2089, 0.08269, 0.217, 0.1054, 0.1927, 0.1195, 0.2089, 0.0963, 0.2295, 0.06104, 0.2473, 0.08269, 0.217, 0.0963, 0.2295, 0.0728, 0.2559, 0.03976, 0.2853, 0.06104, 0.2473, 0.0728, 0.2559, 0.04715, 0.2905, 0.0963, 0.2295, 0.1195, 0.2089, 0.1312, 0.2248, 0.1083, 0.2425, 0.0728, 0.2559, 0.0963, 0.2295, 0.1083, 0.2425, 0.08308, 0.2655, 0.04715, 0.2905, 0.0728, 0.2559, 0.08308, 0.2655, 0.05383, 0.2965, 0.2635, 0.7833, 0.241, 0.7898, 0.2402, 0.7853, 0.1872, 0.1677, 0.2098, 0.1577, 0.2181, 0.1803, 0.1965, 0.1893, 0.1646, 0.1788, 0.1872, 0.1677, 0.1965, 0.1893, 0.1751, 0.199, 0.1421, 0.1923, 0.1646, 0.1788, 0.1751, 0.199, 0.1533, 0.2106, 0.1195, 0.2089, 0.1421, 0.1923, 0.1533, 0.2106, 0.1312, 0.2248, 0.1965, 0.1893, 0.2181, 0.1803, 0.2255, 0.202, 0.2047, 0.2099, 0.1751, 0.199, 0.1965, 0.1893, 0.2047, 0.2099, 0.184, 0.2184, 0.1533, 0.2106, 0.1751, 0.199, 0.184, 0.2184, 0.1631, 0.2285, 0.1312, 0.2248, 0.1533, 0.2106, 0.1631, 0.2285, 0.1414, 0.2406, 0.1083, 0.2425, 0.1312, 0.2248, 0.1414, 0.2406, 0.1182, 0.2557, 0.08308, 0.2655, 0.1083, 0.2425, 0.1182, 0.2557, 0.09227, 0.2755, 0.05383, 0.2965, 0.08308, 0.2655, 0.09227, 0.2755, 0.0598, 0.3033, 0.2635, 0.7833, 0.2402, 0.7853, 0.2402, 0.7807, 0.1182, 0.2557, 0.1414, 0.2406, 0.15, 0.2562, 0.1268, 0.2692, 0.09227, 0.2755, 0.1182, 0.2557, 0.1268, 0.2692, 0.09999, 0.2863, 0.0598, 0.3033, 0.09227, 0.2755, 0.09999, 0.2863, 0.06505, 0.3108, 0.2635, 0.7833, 0.2402, 0.7807, 0.2412, 0.7762, 0.2047, 0.2099, 0.2255, 0.202, 0.232, 0.223, 0.2119, 0.23, 0.184, 0.2184, 0.2047, 0.2099, 0.2119, 0.23, 0.1918, 0.2373, 0.1631, 0.2285, 0.184, 0.2184, 0.1918, 0.2373, 0.1714, 0.2459, 0.1414, 0.2406, 0.1631, 0.2285, 0.1714, 0.2459, 0.15, 0.2562, 0.1918, 0.2373, 0.2119, 0.23, 0.218, 0.2494, 0.1985, 0.2557, 0.1714, 0.2459, 0.1918, 0.2373, 0.1985, 0.2557, 0.1786, 0.263, 0.15, 0.2562, 0.1714, 0.2459, 0.1786, 0.263, 0.1574, 0.2718, 0.1268, 0.2692, 0.15, 0.2562, 0.1574, 0.2718, 0.1341, 0.2829, 0.09999, 0.2863, 0.1268, 0.2692, 0.1341, 0.2829, 0.1066, 0.2975, 0.06505, 0.3108, 0.09999, 0.2863, 0.1066, 0.2975, 0.0696, 0.3189, 0.2635, 0.7833, 0.2412, 0.7762, 0.243, 0.7721, 0.2119, 0.23, 0.232, 0.223, 0.2376, 0.2434, 0.218, 0.2494, 0.1066, 0.2975, 0.1341, 0.2829, 0.1404, 0.2966, 0.1122, 0.309, 0.0696, 0.3189, 0.1066, 0.2975, 0.1122, 0.309, 0.07348, 0.3274, 0.2635, 0.7833, 0.243, 0.7721, 0.2456, 0.7683, 0.218, 0.2494, 0.2376, 0.2434, 0.2424, 0.2632, 0.2233, 0.2684, 0.1985, 0.2557, 0.218, 0.2494, 0.2233, 0.2684, 0.2042, 0.2737, 0.1786, 0.263, 0.1985, 0.2557, 0.2042, 0.2737, 0.1846, 0.2799, 0.1574, 0.2718, 0.1786, 0.263, 0.1846, 0.2799, 0.1636, 0.2873, 0.1341, 0.2829, 0.1574, 0.2718, 0.1636, 0.2873, 0.1404, 0.2966, 0.1846, 0.2799, 0.2042, 0.2737, 0.2091, 0.2914, 0.1896, 0.2965, 0.1636, 0.2873, 0.1846, 0.2799, 0.1896, 0.2965, 0.1688, 0.3027, 0.1404, 0.2966, 0.1636, 0.2873, 0.1688, 0.3027, 0.1455, 0.3105, 0.1122, 0.309, 0.1404, 0.2966, 0.1455, 0.3105, 0.1172, 0.3207, 0.07348, 0.3274, 0.1122, 0.309, 0.1172, 0.3207, 0.07672, 0.3363, 0.2635, 0.7833, 0.2456, 0.7683, 0.2488, 0.7651, 0.2233, 0.2684, 0.2424, 0.2632, 0.2466, 0.2826, 0.2278, 0.2869, 0.2042, 0.2737, 0.2233, 0.2684, 0.2278, 0.2869, 0.2091, 0.2914, 0.07672, 0.3363, 0.1172, 0.3207, 0.121, 0.3327, 0.08008, 0.3451, 0.2635, 0.7833, 0.2488, 0.7651, 0.2527, 0.7626, 0.2278, 0.2869, 0.2466, 0.2826, 0.25, 0.3016, 0.2315, 0.3052, 0.2091, 0.2914, 0.2278, 0.2869, 0.2315, 0.3052, 0.213, 0.3088, 0.1896, 0.2965, 0.2091, 0.2914, 0.213, 0.3088, 0.1938, 0.313, 0.1688, 0.3027, 0.1896, 0.2965, 0.1938, 0.313, 0.1731, 0.318, 0.1455, 0.3105, 0.1688, 0.3027, 0.1731, 0.318, 0.1498, 0.3244, 0.1172, 0.3207, 0.1455, 0.3105, 0.1498, 0.3244, 0.121, 0.3327, 0.1938, 0.313, 0.213, 0.3088, 0.2162, 0.3261, 0.1971, 0.3294, 0.1731, 0.318, 0.1938, 0.313, 0.1971, 0.3294, 0.1765, 0.3333, 0.1498, 0.3244, 0.1731, 0.318, 0.1765, 0.3333, 0.1531, 0.3383, 0.121, 0.3327, 0.1498, 0.3244, 0.1531, 0.3383, 0.1243, 0.3447, 0.08008, 0.3451, 0.121, 0.3327, 0.1243, 0.3447, 0.08204, 0.3545, 0.2635, 0.7833, 0.2527, 0.7626, 0.2569, 0.7609, 0.2315, 0.3052, 0.25, 0.3016, 0.2528, 0.3203, 0.2345, 0.3232, 0.213, 0.3088, 0.2315, 0.3052, 0.2345, 0.3232, 0.2162, 0.3261, 0.08204, 0.3545, 0.1243, 0.3447, 0.1265, 0.357, 0.0834, 0.364, 0.2635, 0.7833, 0.2569, 0.7609, 0.2614, 0.76, 0.2345, 0.3232, 0.2528, 0.3203, 0.255, 0.3389, 0.2368, 0.3411, 0.2162, 0.3261, 0.2345, 0.3232, 0.2368, 0.3411, 0.2186, 0.3432, 0.1971, 0.3294, 0.2162, 0.3261, 0.2186, 0.3432, 0.1997, 0.3457, 0.1765, 0.3333, 0.1971, 0.3294, 0.1997, 0.3457, 0.1791, 0.3486, 0.1531, 0.3383, 0.1765, 0.3333, 0.1791, 0.3486, 0.1556, 0.3523, 0.1243, 0.3447, 0.1531, 0.3383, 0.1556, 0.3523, 0.1265, 0.357, 0.1791, 0.3486, 0.1997, 0.3457, 0.2015, 0.362, 0.181, 0.3639, 0.1556, 0.3523, 0.1791, 0.3486, 0.181, 0.3639, 0.1575, 0.3663, 0.1265, 0.357, 0.1556, 0.3523, 0.1575, 0.3663, 0.1279, 0.3694, 0.0834, 0.364, 0.1265, 0.357, 0.1279, 0.3694, 0.08419, 0.3738, 0.2635, 0.7833, 0.2614, 0.76, 0.2659, 0.7601, 0.2368, 0.3411, 0.255, 0.3389, 0.2566, 0.3573, 0.2385, 0.3588, 0.2186, 0.3432, 0.2368, 0.3411, 0.2385, 0.3588, 0.2204, 0.3603, 0.1997, 0.3457, 0.2186, 0.3432, 0.2204, 0.3603, 0.2015, 0.362, 0.2635, 0.7833, 0.2659, 0.7601, 0.2704, 0.761, 0.2385, 0.3588, 0.2566, 0.3573, 0.2577, 0.3756, 0.2397, 0.3765, 0.2204, 0.3603, 0.2385, 0.3588, 0.2397, 0.3765, 0.2216, 0.3773, 0.2015, 0.362, 0.2204, 0.3603, 0.2216, 0.3773, 0.2026, 0.3782, 0.181, 0.3639, 0.2015, 0.362, 0.2026, 0.3782, 0.1821, 0.3792, 0.1575, 0.3663, 0.181, 0.3639, 0.1821, 0.3792, 0.1584, 0.3805, 0.1279, 0.3694, 0.1575, 0.3663, 0.1584, 0.3805, 0.129, 0.3818, 0.08419, 0.3738, 0.1279, 0.3694, 0.129, 0.3818, 0.08442, 0.3837, 0.1821, 0.3792, 0.2026, 0.3782, 0.2031, 0.3945, 0.1824, 0.3946, 0.1584, 0.3805, 0.1821, 0.3792, 0.1824, 0.3946, 0.1587, 0.3946, 0.129, 0.3818, 0.1584, 0.3805, 0.1587, 0.3946, 0.129, 0.3944, 0.08442, 0.3837, 0.129, 0.3818, 0.129, 0.3944, 0.08409, 0.3936, 0.2635, 0.7833, 0.2704, 0.761, 0.2746, 0.7628, 0.2397, 0.3765, 0.2577, 0.3756, 0.2586, 0.394, 0.2402, 0.3943, 0.2216, 0.3773, 0.2397, 0.3765, 0.2402, 0.3943, 0.222, 0.3944, 0.2026, 0.3782, 0.2216, 0.3773, 0.222, 0.3944, 0.2031, 0.3945])
me_cylinder.materials.append(mat_cameraarms)
me_cylinder.use_remesh_fix_poles = True
me_cylinder.use_remesh_preserve_attributes = False
me_cylinder.use_mirror_vertex_groups = False
me_cylinder.update()

# ---- objects
ob_camera = bpy.data.objects.new('Camera', cam_camera_001)
ob_cylinder = bpy.data.objects.new('Cylinder', me_cylinder)

# ---- transforms, parenting, visibility, modifiers, constraints
ob_camera.location = (0.0, -1.455, 0.0)
ob_camera.rotation_euler = (1.571, 0.0, 0.0)
ob_camera.lineart.crease_threshold = 0.0
ob_cylinder.location = (0.0, 0.0, 0.0)
ob_cylinder.lineart.crease_threshold = 0.0
_m = ob_cylinder.modifiers.new('Mirror', 'MIRROR')

# ---- collection membership
col_collection.objects.link(ob_camera)
col_collection.objects.link(ob_cylinder)

# ---- scene / render settings (as saved in the file)
scene.camera = ob_camera
scene.frame_start = 1; scene.frame_end = 250; scene.frame_set(1)
scene.render.engine = 'BLENDER_EEVEE_NEXT'
scene.cycles.use_denoising = False
scene.cycles.samples = 128
scene.cycles.sampling_pattern = 'TABULATED_SOBOL'
scene.cycles.use_adaptive_sampling = False
scene.cycles.use_light_tree = False
scene.view_settings.view_transform = 'Filmic'
bpy.context.view_layer.update()

# ---- added for rendering (the .blend has no usable light): sun
light_auto_sun = bpy.data.lights.new('AutoSun', 'SUN')
light_auto_sun.energy = 3.0
light_auto_sun.angle = 0.0523599
ob_auto_sun = bpy.data.objects.new('AutoSun', light_auto_sun)
scene.collection.objects.link(ob_auto_sun)
ob_auto_sun.rotation_euler = (0.872665, 0.174533, 0.523599)
bpy.context.view_layer.update()
